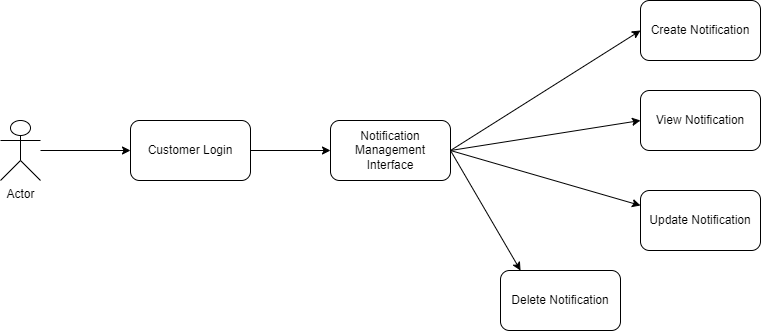

The diagram above was exported from draw.io. Its source (the exported page's mxGraphModel, read from the mxfile embedded in the PNG):
<mxGraphModel dx="1038" dy="489" grid="1" gridSize="10" guides="1" tooltips="1" connect="1" arrows="1" fold="1" page="1" pageScale="1" pageWidth="1100" pageHeight="1700" math="0" shadow="0">
  <root>
    <mxCell id="0" />
    <mxCell id="1" parent="0" />
    <mxCell id="cvwb9JekmaPY6ksC5WE2-4" style="edgeStyle=orthogonalEdgeStyle;rounded=0;orthogonalLoop=1;jettySize=auto;html=1;" edge="1" parent="1" source="cvwb9JekmaPY6ksC5WE2-3" target="cvwb9JekmaPY6ksC5WE2-5">
      <mxGeometry relative="1" as="geometry">
        <mxPoint x="280" y="550" as="targetPoint" />
      </mxGeometry>
    </mxCell>
    <mxCell id="cvwb9JekmaPY6ksC5WE2-3" value="Actor" style="shape=umlActor;verticalLabelPosition=bottom;verticalAlign=top;html=1;outlineConnect=0;" vertex="1" parent="1">
      <mxGeometry x="130" y="520" width="40" height="60" as="geometry" />
    </mxCell>
    <mxCell id="cvwb9JekmaPY6ksC5WE2-6" style="edgeStyle=orthogonalEdgeStyle;rounded=0;orthogonalLoop=1;jettySize=auto;html=1;" edge="1" parent="1" source="cvwb9JekmaPY6ksC5WE2-5">
      <mxGeometry relative="1" as="geometry">
        <mxPoint x="460" y="550" as="targetPoint" />
      </mxGeometry>
    </mxCell>
    <mxCell id="cvwb9JekmaPY6ksC5WE2-5" value="Customer Login" style="rounded=1;whiteSpace=wrap;html=1;" vertex="1" parent="1">
      <mxGeometry x="260" y="520" width="120" height="60" as="geometry" />
    </mxCell>
    <mxCell id="cvwb9JekmaPY6ksC5WE2-7" value="Notification Management Interface" style="rounded=1;whiteSpace=wrap;html=1;" vertex="1" parent="1">
      <mxGeometry x="460" y="520" width="120" height="60" as="geometry" />
    </mxCell>
    <mxCell id="cvwb9JekmaPY6ksC5WE2-8" value="" style="endArrow=classic;html=1;rounded=0;exitX=1;exitY=0.5;exitDx=0;exitDy=0;entryX=0;entryY=0.5;entryDx=0;entryDy=0;" edge="1" parent="1" source="cvwb9JekmaPY6ksC5WE2-7" target="cvwb9JekmaPY6ksC5WE2-9">
      <mxGeometry width="50" height="50" relative="1" as="geometry">
        <mxPoint x="850" y="590" as="sourcePoint" />
        <mxPoint x="740" y="460" as="targetPoint" />
      </mxGeometry>
    </mxCell>
    <mxCell id="cvwb9JekmaPY6ksC5WE2-9" value="Create Notification" style="rounded=1;whiteSpace=wrap;html=1;" vertex="1" parent="1">
      <mxGeometry x="770" y="400" width="120" height="60" as="geometry" />
    </mxCell>
    <mxCell id="cvwb9JekmaPY6ksC5WE2-10" value="View Notification" style="rounded=1;whiteSpace=wrap;html=1;" vertex="1" parent="1">
      <mxGeometry x="770" y="490" width="120" height="60" as="geometry" />
    </mxCell>
    <mxCell id="cvwb9JekmaPY6ksC5WE2-11" value="Update Notification" style="rounded=1;whiteSpace=wrap;html=1;" vertex="1" parent="1">
      <mxGeometry x="770" y="590" width="120" height="60" as="geometry" />
    </mxCell>
    <mxCell id="cvwb9JekmaPY6ksC5WE2-12" value="Delete Notification" style="rounded=1;whiteSpace=wrap;html=1;" vertex="1" parent="1">
      <mxGeometry x="630" y="670" width="120" height="60" as="geometry" />
    </mxCell>
    <mxCell id="cvwb9JekmaPY6ksC5WE2-13" value="" style="endArrow=classic;html=1;rounded=0;entryX=0;entryY=0.5;entryDx=0;entryDy=0;" edge="1" parent="1" target="cvwb9JekmaPY6ksC5WE2-10">
      <mxGeometry width="50" height="50" relative="1" as="geometry">
        <mxPoint x="580" y="550" as="sourcePoint" />
        <mxPoint x="930" y="540" as="targetPoint" />
      </mxGeometry>
    </mxCell>
    <mxCell id="cvwb9JekmaPY6ksC5WE2-14" value="" style="endArrow=classic;html=1;rounded=0;entryX=0;entryY=0.25;entryDx=0;entryDy=0;" edge="1" parent="1" target="cvwb9JekmaPY6ksC5WE2-11">
      <mxGeometry width="50" height="50" relative="1" as="geometry">
        <mxPoint x="580" y="550" as="sourcePoint" />
        <mxPoint x="930" y="540" as="targetPoint" />
      </mxGeometry>
    </mxCell>
    <mxCell id="cvwb9JekmaPY6ksC5WE2-15" value="" style="endArrow=classic;html=1;rounded=0;entryX=0.167;entryY=0;entryDx=0;entryDy=0;entryPerimeter=0;" edge="1" parent="1" target="cvwb9JekmaPY6ksC5WE2-12">
      <mxGeometry width="50" height="50" relative="1" as="geometry">
        <mxPoint x="580" y="550" as="sourcePoint" />
        <mxPoint x="930" y="540" as="targetPoint" />
      </mxGeometry>
    </mxCell>
  </root>
</mxGraphModel>